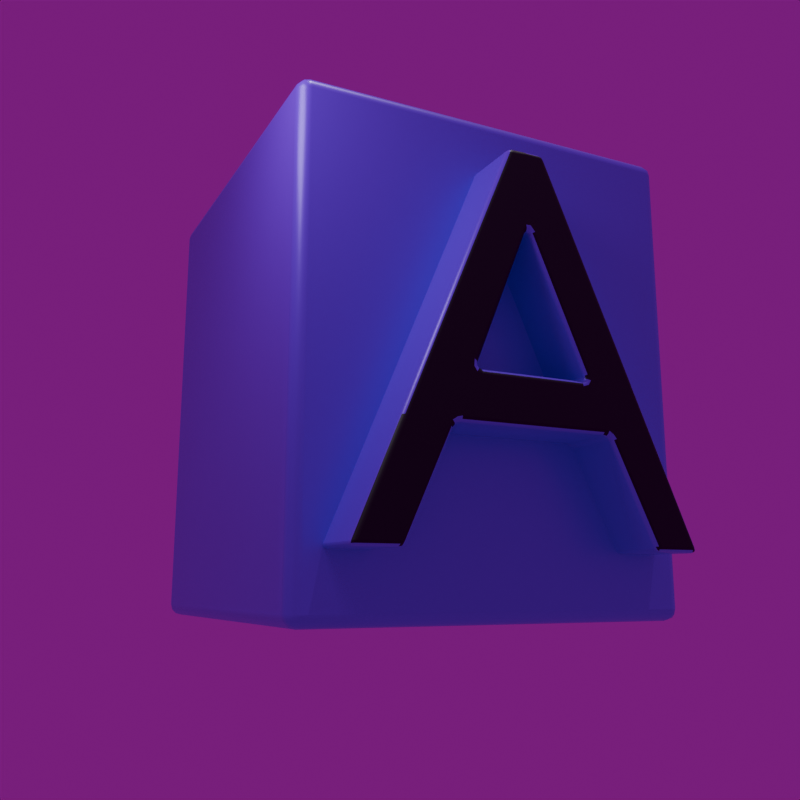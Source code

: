 # Source: letter.blend  (saved by Blender 5.1.30; exported with 4.5.12 LTS)
import bpy
from mathutils import Matrix  # noqa: F401  (used for matrix-valued properties, if any)

bpy.ops.wm.read_factory_settings(use_empty=True)
scene = bpy.context.scene
scene.name = 'Scene'

# ---- collections
col_collection = bpy.data.collections.new('Collection'); scene.collection.children.link(col_collection)
col_object = bpy.data.collections.new('Object'); scene.collection.children.link(col_object)

# ---- images (referenced by path relative to the original .blend; pixels are not part of the script)
import os
ASSET_DIR = os.environ.get("B2B_ASSET_DIR", "")  # directory of the original .blend (textures are referenced by path, not embedded)
HERE = os.path.dirname(os.path.abspath(__file__))  # packed textures are extracted next to this script under _unpacked/

def load_image(name, relpath, width, height, colorspace="sRGB"):
    """Load a texture the original file referenced (path relative to the .blend, or extracted next to this script)."""
    p = next((c for c in (os.path.join(HERE, relpath), os.path.join(ASSET_DIR, relpath)) if relpath and os.path.exists(c)), "")
    if p:
        img = bpy.data.images.load(p, check_existing=True)
        img.name = name
    else:  # same state as the original file: an image datablock whose file is absent (Cycles renders it pink)
        img = bpy.data.images.new(name, width, height)
        img.source = "FILE"
        img.filepath = "//" + (relpath or name)
    img.colorspace_settings.name = colorspace
    return img
img_story_studio_01_4k_exr = load_image('story_studio_01_4k.exr', 'story_studio_01_4k.exr', 1024, 1024, 'Linear Rec.709')

# ---- materials (node trees are filled in below, after node groups)
mat_purple = bpy.data.materials.new('Purple')
mat_ink = bpy.data.materials.new('Ink')
mat_ink.alpha_threshold = 0.0
mat_ink.use_backface_culling_lightprobe_volume = False
mat_ink.roughness = 0.5
mat_ink.line_color = (0.0, 0.0, 0.0, 1.0)

# ---- material node trees
mat_purple.use_nodes = True; mat_purple.node_tree.nodes.clear()
_N = mat_purple.node_tree.nodes; _L = mat_purple.node_tree.links
n0 = _N.new('ShaderNodeBsdfPrincipled'); n0.name = 'Principled BSDF'; n0.location = (-200, 100)
n0.inputs[0].default_value = (0.1812, 0.01764, 0.8963, 1.0)
n0.inputs[1].default_value = 0.15
n0.inputs[2].default_value = 0.35
n1 = _N.new('ShaderNodeOutputMaterial'); n1.name = 'Material Output'; n1.location = (200, 100)
_L.new(n0.outputs[0], n1.inputs[0])
n1.is_active_output = True
mat_ink.use_nodes = True; mat_ink.node_tree.nodes.clear()
_N = mat_ink.node_tree.nodes; _L = mat_ink.node_tree.links
n0 = _N.new('ShaderNodeOutputMaterial'); n0.name = 'Material Output'; n0.location = (200, 100)
n1 = _N.new('ShaderNodeBsdfPrincipled'); n1.name = 'Principled BSDF'; n1.location = (-200, 100)
n1.inputs[0].default_value = (0.002776, 0.003334, 0.008343, 1.0)
_L.new(n1.outputs[0], n0.inputs[0])
n0.is_active_output = True

# ---- world
world_world = bpy.data.worlds.new('World'); scene.world = world_world
world_world.use_nodes = True; world_world.node_tree.nodes.clear()
_N = world_world.node_tree.nodes; _L = world_world.node_tree.links
n0 = _N.new('ShaderNodeOutputWorld'); n0.name = 'World Output'; n0.location = (200, 100)
n1 = _N.new('ShaderNodeBackground'); n1.name = 'Background'; n1.location = (-200, 100)
n1.inputs[1].default_value = 0.2
n2 = _N.new('ShaderNodeTexEnvironment'); n2.name = 'Environment Texture'; n2.location = (-490, 80)
n2.image = img_story_studio_01_4k_exr
_L.new(n1.outputs[0], n0.inputs[0])
_L.new(n2.outputs[0], n1.inputs[0])
n0.is_active_output = True
world_world.color = (0.05088, 0.05088, 0.05088)
world_world.sun_shadow_jitter_overblur = 0.0

# ---- cameras
cam_camera = bpy.data.cameras.new('Camera')
cam_camera.clip_end = 100.0
cam_camera.lens = 40.0
cam_camera.ortho_scale = 7.314

# ---- lights
light_sun = bpy.data.lights.new('Sun', 'SUN')
light_sun.energy = 1.0
light_area = bpy.data.lights.new('Area', 'AREA')
light_area.size = 0.684
light_area.size_y = 1.0

# ---- meshes
me_cube = bpy.data.meshes.new('Cube')
me_cube.from_pydata([(0.8688, 0.8462, 1.0), (0.8688, 0.8462, -1.0), (0.8688, -0.8462, 1.0), (0.8688, -0.8462, -1.0), (-0.8688, 0.8462, 1.0), (-0.8688, 0.8462, -1.0), (-0.8688, -0.8462, 1.0), (-0.8688, -0.8462, -1.0)], [], [(3, 7, 5, 1), (6, 2, 0, 4), (4, 0, 1, 5), (2, 6, 7, 3), (4, 5, 7, 6), (2, 3, 1, 0)])
me_cube.polygons.foreach_set('use_smooth', [True] * 6)
_uv = me_cube.uv_layers.new(name='UVMap')
_uv.uv.foreach_set('vector', [0.375, 0.75, 0.125, 0.75, 0.125, 0.5, 0.375, 0.5, 0.875, 0.75, 0.625, 0.75, 0.625, 0.5, 0.875, 0.5, 0.625, 0.25, 0.625, 0.5, 0.375, 0.5, 0.375, 0.25, 0.625, 0.75, 0.625, 1.0, 0.375, 1.0, 0.375, 0.75, 0.625, 0.25, 0.375, 0.25, 0.375, 0.0, 0.625, 0.0, 0.625, 0.75, 0.375, 0.75, 0.375, 0.5, 0.625, 0.5])
me_cube.materials.append(mat_purple)
me_cube.use_mirror_vertex_groups = False
me_cube.update()
me_text = bpy.data.meshes.new('Text')
me_text.from_pydata([(0.03069, 0.3611, 0.04997), (-0.03827, 0.361, 0.04997), (-0.3196, -0.2988, 0.04999), (-0.2313, -0.2988, 0.05), (-0.1453, -0.1109, 0.05002), (0.1447, -0.1109, 0.05002), (0.2357, -0.2988, 0.05), (0.324, -0.2988, 0.04999), (-0.005269, 0.2241, 0.05002), (0.1047, -0.02291, 0.05002), (-0.1073, -0.02291, 0.05002), (-0.00379, 0.3611, 0.04997), (0.03069, 0.3611, -0.08494), (-0.2005, -0.01958, 0.04998), (-0.2373, -0.1058, 0.04998), (-0.005269, 0.2241, -0.09591), (0.1047, -0.02291, -0.09591), (-0.1073, -0.02291, -0.09591), (0.2016, -0.02333, -0.08493), (0.2405, -0.111, -0.08492), (0.2406, -0.1112, 0.04998), (0.201, -0.02211, 0.04998), (-0.03827, 0.361, -0.08494), (-0.3196, -0.2988, -0.08492), (-0.2313, -0.2988, -0.08491), (-0.1453, -0.1109, -0.08489), (0.1447, -0.1109, -0.08489), (0.2357, -0.2988, -0.08491), (0.324, -0.2988, -0.08492), (-0.00379, 0.3611, -0.08494), (-0.2005, -0.01958, -0.08493), (-0.2372, -0.1058, -0.08492)], [], [(1, 11, 29, 22), (1, 13, 10, 8, 11), (10, 17, 15, 8), (9, 8, 15, 16), (3, 4, 14, 2), (10, 9, 16, 17), (7, 6, 27, 28), (21, 18, 12, 0), (20, 19, 18, 21), (10, 13, 14, 4), (5, 20, 21, 9), (9, 21, 0, 11, 8), (9, 10, 4, 5), (5, 4, 25, 26), (7, 20, 5, 6), (14, 13, 30, 31), (7, 28, 19, 20), (3, 2, 23, 24), (11, 0, 12, 29), (2, 14, 31, 23), (13, 1, 22, 30), (4, 3, 24, 25), (6, 5, 26, 27)])
me_text.polygons.foreach_set('material_index', [0, 1, 0, 0, 1, 0, 0, 0, 0, 1, 1, 1, 1, 0, 1, 0, 0, 0, 0, 0, 0, 0, 0])
_uv = me_text.uv_layers.new(name='UVMap')
_uv.uv.foreach_set('vector', [0.0, 0.0, 0.0, 0.0, 0.0, 0.0, 0.0, 0.0, 0.0, 0.0, 0.0, 0.0, 0.0, 0.0, 0.0, 0.0, 0.0, 0.0, 0.0, 0.0, 0.0, 0.0, 0.0, 0.0, 0.0, 0.0, 0.0, 0.0, 0.0, 0.0, 0.0, 0.0, 0.0, 0.0, 0.0, 0.0, 0.0, 0.0, 0.0, 0.0, 0.0, 0.0, 0.0, 0.0, 0.0, 0.0, 0.0, 0.0, 0.0, 0.0, 0.0, 0.0, 0.0, 0.0, 0.0, 0.0, 0.0, 0.0, 0.0, 0.0, 0.0, 0.0, 0.0, 0.0, 0.0, 0.0, 0.0, 0.0, 0.0, 0.0, 0.0, 0.0, 0.0, 0.0, 0.0, 0.0, 0.0, 0.0, 0.0, 0.0, 0.0, 0.0, 0.0, 0.0, 0.0, 0.0, 0.0, 0.0, 0.0, 0.0, 0.0, 0.0, 0.0, 0.0, 0.0, 0.0, 0.0, 0.0, 0.0, 0.0, 0.0, 0.0, 0.0, 0.0, 0.0, 0.0, 0.0, 0.0, 0.0, 0.0, 0.0, 0.0, 0.0, 0.0, 0.0, 0.0, 0.0, 0.0, 0.0, 0.0, 0.0, 0.0, 0.0, 0.0, 0.0, 0.0, 0.0, 0.0, 0.0, 0.0, 0.0, 0.0, 0.0, 0.0, 0.0, 0.0, 0.0, 0.0, 0.0, 0.0, 0.0, 0.0, 0.0, 0.0, 0.0, 0.0, 0.0, 0.0, 0.0, 0.0, 0.0, 0.0, 0.0, 0.0, 0.0, 0.0, 0.0, 0.0, 0.0, 0.0, 0.0, 0.0, 0.0, 0.0, 0.0, 0.0, 0.0, 0.0, 0.0, 0.0, 0.0, 0.0, 0.0, 0.0, 0.0, 0.0, 0.0, 0.0, 0.0, 0.0, 0.0, 0.0, 0.0, 0.0, 0.0, 0.0, 0.0, 0.0])
me_text.materials.append(mat_purple)
me_text.materials.append(mat_ink)
me_text.auto_texspace = False
me_text.update()

# ---- objects
ob_camera = bpy.data.objects.new('Camera', cam_camera)
ob_sun = bpy.data.objects.new('Sun', light_sun)
ob_area = bpy.data.objects.new('Area', light_area)
ob_cube = bpy.data.objects.new('Cube', me_cube)
ob_text = bpy.data.objects.new('Text', me_text)

# ---- transforms, parenting, visibility, modifiers, constraints
ob_camera.location = (3.26, -1.843, -0.8494)
ob_camera.rotation_euler = (1.655, 1.232e-06, 1.285)
ob_camera.scale = (1.0, 1.0, 1.0)
ob_camera.lock_rotations_4d = False
ob_camera.empty_display_type = 'ARROWS'
ob_camera.color = (0.0, 0.0, 0.0, 0.0)
ob_camera.display_type = 'WIRE'
ob_camera.lineart.crease_threshold = 0.0
_c = ob_camera.constraints.new('TRACK_TO'); _c.name = 'Track To'
_c.target = ob_cube
ob_sun.location = (0.8665, 1.515, -0.0799)
ob_sun.rotation_euler = (-0.1999, 0.08444, 0.01249)
ob_area.location = (0.7588, -1.485, 1.157)
ob_area.rotation_euler = (0.8669, 0.3293, -0.133)
ob_cube.location = (-0.4251, -4.013e-08, 0.0)
ob_cube.lock_rotations_4d = False
ob_cube.empty_display_type = 'ARROWS'
ob_cube.lineart.crease_threshold = 0.0
_m = ob_cube.modifiers.new('Bevel', 'BEVEL')
_m.width = 0.05
_m.width_pct = 0.05
_m.segments = 3
_m.harden_normals = True
_m.miter_outer = 'MITER_ARC'
ob_text.parent = ob_cube
ob_text.matrix_parent_inverse = Matrix(((1.0, -0.0, 0.0, 0.4251), (-0.0, 1.0, -0.0, 4.013e-08), (-0.0, 0.0, 1.0, -0.0), (-0.0, 0.0, -0.0, 1.0)))
ob_text.location = (0.5678, -0.005069, -0.05753)
ob_text.rotation_euler = (1.571, -2.98e-08, 1.571)
ob_text.scale = (2.273, 2.273, 2.273)
_m = ob_text.modifiers.new('Bevel', 'BEVEL')
_m.width = 0.01
_m.width_pct = 0.01
_m.segments = 3
_m.harden_normals = True
_m.miter_outer = 'MITER_ARC'

# ---- collection membership
col_collection.objects.link(ob_camera)
col_collection.objects.link(ob_sun)
col_collection.objects.link(ob_area)
col_object.objects.link(ob_cube)
col_object.objects.link(ob_text)

# ---- scene / render settings (as saved in the file)
scene.camera = ob_camera
scene.frame_start = 1; scene.frame_end = 250; scene.frame_set(1)
scene.render.engine = 'CYCLES'
scene.render.resolution_x = 1080
scene.render.film_transparent = True
scene.render.bake_bias = 0.0
scene.render.bake_samples = 0
scene.cycles.sampling_pattern = 'TABULATED_SOBOL'
scene.eevee.use_volume_custom_range = False
bpy.context.view_layer.update()
